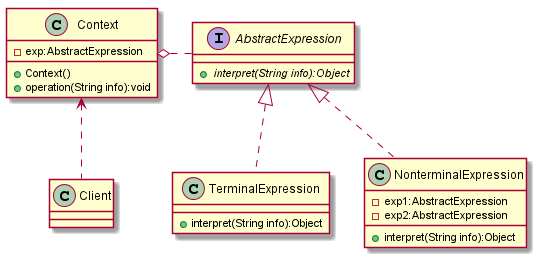

The diagram above was rendered by PlantUML. Its source (embedded in the PNG):
@startuml

class Client{

}

class Context{
    - exp:AbstractExpression
    + Context()
    + operation(String info):void
}

interface AbstractExpression{
    + {abstract}interpret(String info):Object
}

class TerminalExpression{
    + interpret(String info):Object
}

class NonterminalExpression{
    - exp1:AbstractExpression
    - exp2:AbstractExpression
    + interpret(String info):Object
}

TerminalExpression .up.|> AbstractExpression
NonterminalExpression .up.|> AbstractExpression
AbstractExpression .right.o Context
Client .up.> Context



@enduml